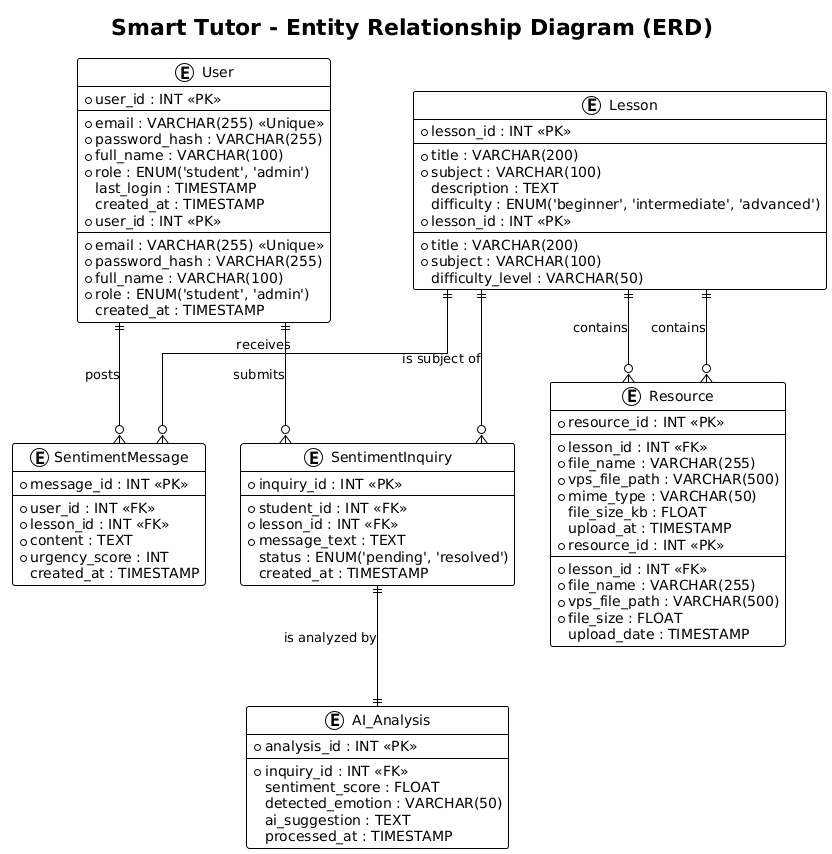

The diagram above was rendered by PlantUML. Its source (embedded in the PNG):
@startuml
!theme plain
skinparam linetype ortho
skinparam shadowing false
skinparam class {
    BackgroundColor White
    ArrowColor #7c4dff
    BorderColor #333333
}

title SmartTutor Platform - Comprehensive ERD

entity "User" as user {
    * user_id : INT <<PK>>
    --
    * email : VARCHAR(255) <<Unique>>
    * password_hash : VARCHAR(255)
    * full_name : VARCHAR(100)
    * role : ENUM('student', 'admin')
    last_login : TIMESTAMP
    created_at : TIMESTAMP
}

entity "Lesson" as lesson {
    * lesson_id : INT <<PK>>
    --
    * title : VARCHAR(200)
    * subject : VARCHAR(100)
    description : TEXT
    difficulty : ENUM('beginner', 'intermediate', 'advanced')
}

entity "Resource" as resource {
    * resource_id : INT <<PK>>
    --
    * lesson_id : INT <<FK>>
    * file_name : VARCHAR(255)
    * vps_file_path : VARCHAR(500)
    * mime_type : VARCHAR(50)
    file_size_kb : FLOAT
    upload_at : TIMESTAMP
}

entity "SentimentInquiry" as inquiry {
    * inquiry_id : INT <<PK>>
    --
    * student_id : INT <<FK>>
    * lesson_id : INT <<FK>>
    * message_text : TEXT
    status : ENUM('pending', 'resolved')
    created_at : TIMESTAMP
}

entity "AI_Analysis" as ai {
    * analysis_id : INT <<PK>>
    --
    * inquiry_id : INT <<FK>>
    sentiment_score : FLOAT
    detected_emotion : VARCHAR(50)
    ai_suggestion : TEXT
    processed_at : TIMESTAMP
}

' Relationships
!theme plain
title Smart Tutor - Entity Relationship Diagram (ERD)

' Hide the shadows and use straight lines
skinparam linetype ortho

entity "User" as user {
  * user_id : INT <<PK>>
  --
  * email : VARCHAR(255) <<Unique>>
  * password_hash : VARCHAR(255)
  * full_name : VARCHAR(100)
  * role : ENUM('student', 'admin')
  created_at : TIMESTAMP
}

entity "SentimentMessage" as message {
  * message_id : INT <<PK>>
  --
  * user_id : INT <<FK>>
  * lesson_id : INT <<FK>>
  * content : TEXT
  * urgency_score : INT
  created_at : TIMESTAMP
}

entity "Lesson" as lesson {
  * lesson_id : INT <<PK>>
  --
  * title : VARCHAR(200)
  * subject : VARCHAR(100)
  difficulty_level : VARCHAR(50)
}

entity "Resource" as resource {
  * resource_id : INT <<PK>>
  --
  * lesson_id : INT <<FK>>
  * file_name : VARCHAR(255)
  * vps_file_path : VARCHAR(500)
  * file_size : FLOAT
  upload_date : TIMESTAMP
}

' Relationships
user ||--o{ message : "posts"
lesson ||--o{ message : "receives"
lesson ||--o{ resource : "contains"


user ||--o{ inquiry : "submits"
lesson ||--o{ inquiry : "is subject of"
lesson ||--o{ resource : "contains"
inquiry ||--|| ai : "is analyzed by"
@enduml